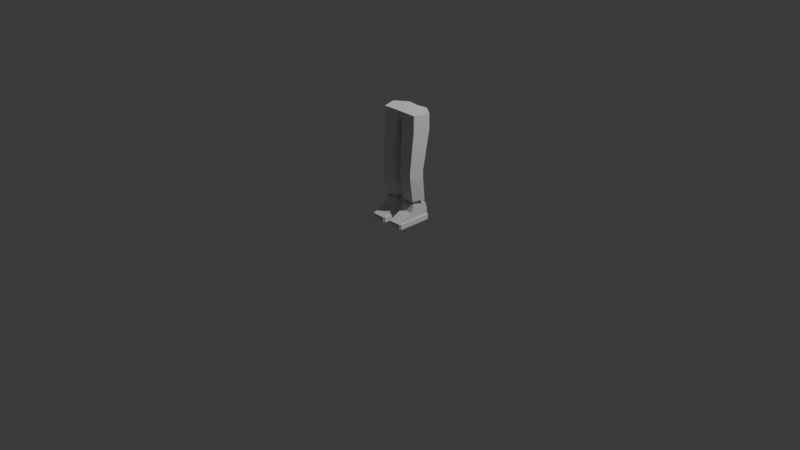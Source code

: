 # Source: player_model.blend  (saved by Blender 4.4.32; exported with 4.5.12 LTS)
import bpy
from mathutils import Matrix  # noqa: F401  (used for matrix-valued properties, if any)

bpy.ops.wm.read_factory_settings(use_empty=True)
scene = bpy.context.scene
scene.name = 'Scene'

# ---- collections
col_collection = bpy.data.collections.new('Collection'); scene.collection.children.link(col_collection)

# ---- world
world_world = bpy.data.worlds.new('World'); scene.world = world_world
world_world.use_nodes = True; world_world.node_tree.nodes.clear()
_N = world_world.node_tree.nodes; _L = world_world.node_tree.links
n0 = _N.new('ShaderNodeOutputWorld'); n0.name = 'World Output'; n0.location = (300, 300)
n1 = _N.new('ShaderNodeBackground'); n1.name = 'Background'; n1.location = (10, 300)
n1.inputs[0].default_value = (0.05088, 0.05088, 0.05088, 1.0)
_L.new(n1.outputs[0], n0.inputs[0])
n0.is_active_output = True
world_world.color = (0.05088, 0.05088, 0.05088)
world_world.sun_shadow_jitter_overblur = 0.0

# ---- cameras
cam_camera = bpy.data.cameras.new('Camera')
cam_camera.clip_end = 100.0
cam_camera.ortho_scale = 7.314

# ---- lights
light_light = bpy.data.lights.new('Light', 'POINT')
light_light.energy = 1000.0
light_light.shadow_soft_size = 0.1

# ---- meshes
me_cube_002 = bpy.data.meshes.new('Cube.002')
me_cube_002.from_pydata([(0.04651, -0.1629, 0.0), (0.04651, -0.1629, 0.05698), (0.04651, 0.2015, 0.0), (0.04651, 0.2015, 0.05698), (0.1904, -0.1629, 0.0), (0.1904, -0.1629, 0.05698), (0.1904, 0.2015, 0.0), (0.1904, 0.2015, 0.05698), (0.04651, 0.01881, 0.2035), (0.04651, 0.1738, 0.2035), (0.1904, 0.1738, 0.2035), (0.1904, 0.01881, 0.2035), (0.04651, -0.01394, 0.1339), (0.04651, 0.2015, 0.1339), (0.1904, -0.01394, 0.1339), (0.1904, 0.2015, 0.1339), (0.04651, 0.2187, 0.05698), (0.04651, 0.2187, 0.0), (0.1904, 0.2187, 0.0), (0.1904, 0.2187, 0.05698), (0.2017, 0.2015, 0.05698), (0.2017, 0.2015, 0.0), (0.2017, -0.1629, 0.0), (0.2017, -0.1629, 0.05698), (0.03399, 0.2015, 0.0), (0.03399, -0.1629, 0.0), (0.03399, -0.1629, 0.05698), (0.03399, 0.2015, 0.05698), (0.04651, -0.173, 0.0), (0.04651, -0.173, 0.05698), (0.1904, -0.173, 0.05698), (0.1904, -0.173, 0.0)], [], [(1, 3, 27, 26), (3, 7, 19, 16), (5, 4, 22, 23), (5, 1, 29, 30), (2, 6, 4, 0), (13, 12, 8, 9), (10, 9, 8, 11), (12, 14, 11, 8), (15, 13, 9, 10), (14, 15, 10, 11), (5, 7, 15, 14), (7, 3, 13, 15), (1, 5, 14, 12), (3, 1, 12, 13), (17, 16, 19, 18), (2, 3, 16, 17), (7, 6, 18, 19), (6, 2, 17, 18), (21, 20, 23, 22), (4, 6, 21, 22), (7, 5, 23, 20), (6, 7, 20, 21), (25, 26, 27, 24), (2, 0, 25, 24), (3, 2, 24, 27), (0, 1, 26, 25), (31, 30, 29, 28), (4, 5, 30, 31), (1, 0, 28, 29), (0, 4, 31, 28)])
_uv = me_cube_002.uv_layers.new(name='UVMap')
_uv.uv.foreach_set('vector', [0.625, 0.0, 0.625, 0.25, 0.625, 0.25, 0.625, 0.0, 0.625, 0.25, 0.625, 0.5, 0.625, 0.5, 0.625, 0.25, 0.625, 0.75, 0.375, 0.75, 0.375, 0.75, 0.625, 0.75, 0.625, 0.75, 0.625, 1.0, 0.625, 1.0, 0.625, 0.75, 0.125, 0.5, 0.375, 0.5, 0.375, 0.75, 0.125, 0.75, 0.625, 0.25, 0.625, 0.0, 0.625, 0.0, 0.625, 0.25, 0.625, 0.5, 0.875, 0.5, 0.875, 0.75, 0.625, 0.75, 0.625, 1.0, 0.625, 0.75, 0.625, 0.75, 0.625, 1.0, 0.625, 0.5, 0.625, 0.25, 0.625, 0.25, 0.625, 0.5, 0.625, 0.75, 0.625, 0.5, 0.625, 0.5, 0.625, 0.75, 0.625, 0.75, 0.625, 0.5, 0.625, 0.5, 0.625, 0.75, 0.625, 0.5, 0.625, 0.25, 0.625, 0.25, 0.625, 0.5, 0.625, 1.0, 0.625, 0.75, 0.625, 0.75, 0.625, 1.0, 0.625, 0.25, 0.625, 0.0, 0.625, 0.0, 0.625, 0.25, 0.375, 0.25, 0.625, 0.25, 0.625, 0.5, 0.375, 0.5, 0.375, 0.25, 0.625, 0.25, 0.625, 0.25, 0.375, 0.25, 0.625, 0.5, 0.375, 0.5, 0.375, 0.5, 0.625, 0.5, 0.375, 0.5, 0.125, 0.5, 0.125, 0.5, 0.375, 0.5, 0.375, 0.5, 0.625, 0.5, 0.625, 0.75, 0.375, 0.75, 0.375, 0.75, 0.375, 0.5, 0.375, 0.5, 0.375, 0.75, 0.625, 0.5, 0.625, 0.75, 0.625, 0.75, 0.625, 0.5, 0.375, 0.5, 0.625, 0.5, 0.625, 0.5, 0.375, 0.5, 0.375, 0.0, 0.625, 0.0, 0.625, 0.25, 0.375, 0.25, 0.125, 0.5, 0.125, 0.75, 0.125, 0.75, 0.125, 0.5, 0.625, 0.25, 0.375, 0.25, 0.375, 0.25, 0.625, 0.25, 0.375, 1.0, 0.625, 1.0, 0.625, 1.0, 0.375, 1.0, 0.375, 0.75, 0.625, 0.75, 0.625, 1.0, 0.375, 1.0, 0.375, 0.75, 0.625, 0.75, 0.625, 0.75, 0.375, 0.75, 0.625, 1.0, 0.375, 1.0, 0.375, 1.0, 0.625, 1.0, 0.125, 0.75, 0.375, 0.75, 0.375, 0.75, 0.125, 0.75])
me_cube_002.update()
me_cylinder = bpy.data.meshes.new('Cylinder')
me_cylinder.from_pydata([(0.1208, 0.16, 0.1958), (0.1208, 0.1539, 0.4986), (0.1838, 0.1142, 0.1958), (0.1997, 0.09666, 0.4986), (0.1597, 0.0402, 0.1958), (0.1695, 0.003982, 0.4986), (0.08189, 0.0402, 0.1958), (0.07209, 0.003982, 0.4986), (0.05784, 0.1142, 0.1958), (0.04198, 0.09666, 0.4986), (0.1208, 0.1539, 0.587), (0.1997, 0.09666, 0.587), (0.1695, 0.003982, 0.587), (0.07209, 0.003982, 0.587), (0.04198, 0.09666, 0.587), (0.1208, 0.2037, 0.9943), (0.2134, 0.1365, 0.9943), (0.178, 0.02762, 0.9943), (0.0636, 0.02762, 0.9943), (0.02823, 0.1365, 0.9943), (0.1208, 0.2107, 0.2513), (0.1208, 0.1844, 0.4986), (0.2286, 0.1324, 0.2513), (0.2347, 0.1016, 0.4986), (0.1874, 0.005769, 0.2513), (0.1912, -0.03231, 0.4986), (0.05422, 0.005769, 0.2513), (0.05042, -0.03231, 0.4986), (0.01306, 0.1324, 0.2513), (0.006912, 0.1016, 0.4986), (0.1208, 0.1844, 0.587), (0.2347, 0.1016, 0.587), (0.1912, -0.03231, 0.587), (0.05042, -0.03231, 0.587), (0.006912, 0.1016, 0.587), (0.1208, 0.2563, 0.9943), (0.2546, 0.1591, 0.9943), (0.2035, 0.001841, 0.9943), (0.03814, 0.001841, 0.9943), (0.0, 0.2143, 0.9943), (0.2546, 0.1591, 1.161), (0.1208, 0.2563, 1.161), (0.2035, 0.001841, 1.161), (0.0, 0.003346, 1.163), (0.0, 0.2392, 1.161)], [], [(0, 1, 3, 2), (2, 3, 5, 4), (4, 5, 7, 6), (9, 7, 13, 14), (6, 7, 9, 8), (8, 9, 1, 0), (0, 2, 4, 6, 8), (11, 10, 15, 16), (5, 3, 11, 12), (1, 9, 14, 10), (3, 1, 10, 11), (7, 5, 12, 13), (16, 15, 19, 18, 17), (14, 13, 18, 19), (12, 11, 16, 17), (10, 14, 19, 15), (13, 12, 17, 18), (20, 21, 23, 22), (22, 23, 25, 24), (24, 25, 27, 26), (29, 27, 33, 34), (26, 27, 29, 28), (28, 29, 21, 20), (31, 30, 35, 36), (25, 23, 31, 32), (21, 29, 34, 30), (23, 21, 30, 31), (27, 25, 32, 33), (39, 38, 43, 44), (34, 33, 38, 39), (32, 31, 36, 37), (30, 34, 39, 35), (33, 32, 37, 38), (40, 41, 44, 43, 42), (37, 36, 40, 42), (35, 39, 44, 41), (38, 37, 42, 43), (36, 35, 41, 40)])
_uv = me_cylinder.uv_layers.new(name='UVMap')
_uv.uv.foreach_set('vector', [1.0, 0.5, 1.0, 1.0, 0.8, 1.0, 0.8, 0.5, 0.8, 0.5, 0.8, 1.0, 0.6, 1.0, 0.6, 0.5, 0.6, 0.5, 0.6, 1.0, 0.4, 1.0, 0.4, 0.5, 0.2, 1.0, 0.4, 1.0, 0.4, 1.0, 0.2, 1.0, 0.4, 0.5, 0.4, 1.0, 0.2, 1.0, 0.2, 0.5, 0.2, 0.5, 0.2, 1.0, 2.98e-08, 1.0, 2.98e-08, 0.5, 0.75, 0.49, 0.9783, 0.3242, 0.8911, 0.05584, 0.6089, 0.05584, 0.5217, 0.3242, 0.8, 1.0, 1.0, 1.0, 1.0, 1.0, 0.8, 1.0, 0.6, 1.0, 0.8, 1.0, 0.8, 1.0, 0.6, 1.0, 2.98e-08, 1.0, 0.2, 1.0, 0.2, 1.0, 2.98e-08, 1.0, 0.8, 1.0, 1.0, 1.0, 1.0, 1.0, 0.8, 1.0, 0.4, 1.0, 0.6, 1.0, 0.6, 1.0, 0.4, 1.0, 0.4783, 0.3242, 0.25, 0.49, 0.02175, 0.3242, 0.1089, 0.05584, 0.3911, 0.05584, 0.2, 1.0, 0.4, 1.0, 0.4, 1.0, 0.2, 1.0, 0.6, 1.0, 0.8, 1.0, 0.8, 1.0, 0.6, 1.0, 2.98e-08, 1.0, 0.2, 1.0, 0.2, 1.0, 2.98e-08, 1.0, 0.4, 1.0, 0.6, 1.0, 0.6, 1.0, 0.4, 1.0, 1.0, 0.5, 1.0, 1.0, 0.8, 1.0, 0.8, 0.5, 0.8, 0.5, 0.8, 1.0, 0.6, 1.0, 0.6, 0.5, 0.6, 0.5, 0.6, 1.0, 0.4, 1.0, 0.4, 0.5, 0.2, 1.0, 0.4, 1.0, 0.4, 1.0, 0.2, 1.0, 0.4, 0.5, 0.4, 1.0, 0.2, 1.0, 0.2, 0.5, 0.2, 0.5, 0.2, 1.0, 2.98e-08, 1.0, 2.98e-08, 0.5, 0.8, 1.0, 1.0, 1.0, 1.0, 1.0, 0.8, 1.0, 0.6, 1.0, 0.8, 1.0, 0.8, 1.0, 0.6, 1.0, 2.98e-08, 1.0, 0.2, 1.0, 0.2, 1.0, 2.98e-08, 1.0, 0.8, 1.0, 1.0, 1.0, 1.0, 1.0, 0.8, 1.0, 0.4, 1.0, 0.6, 1.0, 0.6, 1.0, 0.4, 1.0, 0.2, 1.0, 0.4, 1.0, 0.4, 1.0, 0.2, 1.0, 0.2, 1.0, 0.4, 1.0, 0.4, 1.0, 0.2, 1.0, 0.6, 1.0, 0.8, 1.0, 0.8, 1.0, 0.6, 1.0, 2.98e-08, 1.0, 0.2, 1.0, 0.2, 1.0, 2.98e-08, 1.0, 0.4, 1.0, 0.6, 1.0, 0.6, 1.0, 0.4, 1.0, 0.4783, 0.3242, 0.25, 0.49, 0.02175, 0.3242, 0.1089, 0.05584, 0.3911, 0.05584, 0.6, 1.0, 0.8, 1.0, 0.8, 1.0, 0.6, 1.0, 2.98e-08, 1.0, 0.2, 1.0, 0.2, 1.0, 2.98e-08, 1.0, 0.4, 1.0, 0.6, 1.0, 0.6, 1.0, 0.4, 1.0, 0.8, 1.0, 1.0, 1.0, 1.0, 1.0, 0.8, 1.0])
me_cylinder.update()
me_cylinder_001 = bpy.data.meshes.new('Cylinder.001')
me_cylinder_001.from_pydata([], [], [])
_uv = me_cylinder_001.uv_layers.new(name='UVMap')
_uv.uv.foreach_set('vector', [])
me_cylinder_001.update()
arm_metarig = bpy.data.armatures.new('metarig')  # bones are not reproduced

# ---- objects
ob_light = bpy.data.objects.new('Light', light_light)
ob_camera = bpy.data.objects.new('Camera', cam_camera)
ob_metarig = bpy.data.objects.new('metarig', arm_metarig)
ob_cube = bpy.data.objects.new('Cube', me_cube_002)
ob_cylinder = bpy.data.objects.new('Cylinder', me_cylinder)
ob_cylinder_001 = bpy.data.objects.new('Cylinder.001', me_cylinder_001)

# ---- transforms, parenting, visibility, modifiers, constraints
ob_light.location = (4.076, 1.005, 5.904)
ob_light.rotation_euler = (0.6503, 0.05522, 1.866)
ob_light.lock_rotations_4d = False
ob_light.empty_display_type = 'ARROWS'
ob_light.color = (0.0, 0.0, 0.0, 0.0)
ob_light.lineart.crease_threshold = 0.0
ob_camera.location = (7.359, -6.926, 4.958)
ob_camera.rotation_euler = (1.109, 0.0, 0.8149)
ob_camera.lock_rotations_4d = False
ob_camera.empty_display_type = 'ARROWS'
ob_camera.color = (0.0, 0.0, 0.0, 0.0)
ob_camera.display_type = 'WIRE'
ob_camera.lineart.crease_threshold = 0.0
ob_metarig.location = (0.0, 3.0, 0.0)
ob_cube.location = (0.0, 0.0, 0.0)
_m = ob_cube.modifiers.new('Mirror', 'MIRROR')
ob_cylinder.location = (0.0, 0.0, 0.0)
_m = ob_cylinder.modifiers.new('Mirror', 'MIRROR')
_m.use_clip = True
ob_cylinder_001.location = (0.0, 0.0, 0.0)

# ---- collection membership
col_collection.objects.link(ob_light)
col_collection.objects.link(ob_camera)
col_collection.objects.link(ob_metarig)
col_collection.objects.link(ob_cube)
col_collection.objects.link(ob_cylinder)
col_collection.objects.link(ob_cylinder_001)

# ---- scene / render settings (as saved in the file)
scene.camera = ob_camera
scene.frame_start = 1; scene.frame_end = 250; scene.frame_set(1)
scene.render.engine = 'BLENDER_EEVEE_NEXT'
bpy.context.view_layer.update()
